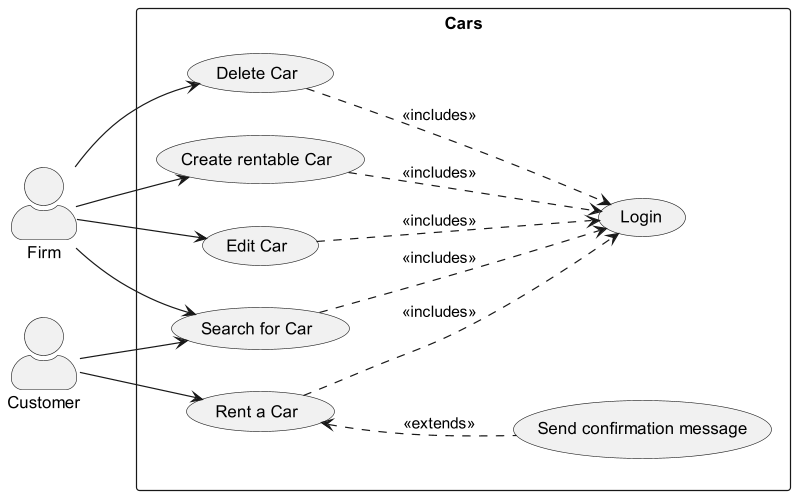

The diagram above was rendered by PlantUML. Its source (embedded in the PNG):
@startuml
'https://plantuml.com/use-case-diagram
left to right direction
skinparam actorStyle awesome
skinparam packageStyle rect

actor "Firm" as firm
actor "Customer" as customer

rectangle "Cars" {
    usecase "Create rentable Car" as rent_out
    usecase "Rent a Car" as rent
    usecase "Login" as login
    usecase "Edit Car" as edit
    usecase "Delete Car" as delete
    usecase "Search for Car" as search

    usecase "Send confirmation message" as send_confirmation

    rent_out ..> login : <<includes>>
    rent ..> login : <<includes>>
    edit ..> login : <<includes>>
    delete ..> login : <<includes>>
    search ..> login : <<includes>>
}

' Firm
firm --> rent_out
firm --> edit
firm --> delete
firm --> search

' Customer
customer --> rent
customer --> search

' Confirmation
rent <.. send_confirmation : <<extends>>

@enduml